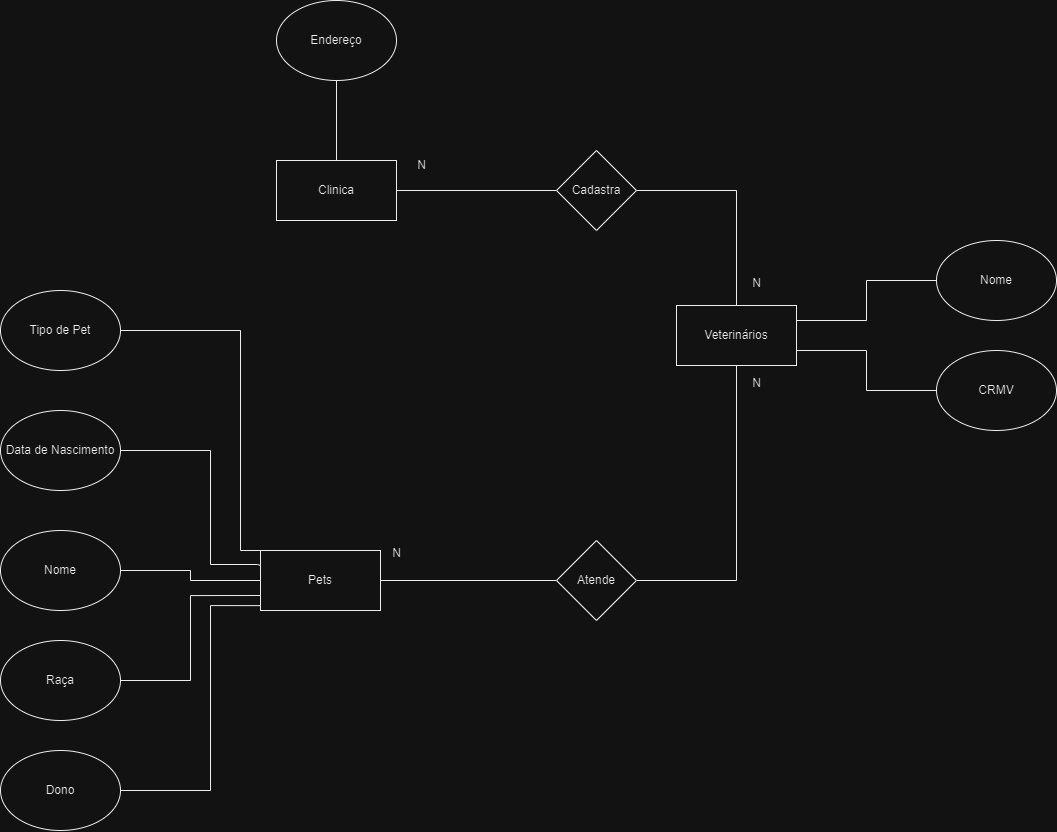

The diagram above was exported from draw.io. Its source (the exported page's mxGraphModel, read from the mxfile embedded in the PNG):
<mxGraphModel dx="1218" dy="1134" grid="1" gridSize="10" guides="1" tooltips="1" connect="1" arrows="1" fold="1" page="1" pageScale="1" pageWidth="827" pageHeight="1169" math="0" shadow="0">
  <root>
    <mxCell id="0" />
    <mxCell id="1" parent="0" />
    <mxCell id="6_qdAgZLMCp6LDBsVle7-27" style="edgeStyle=orthogonalEdgeStyle;rounded=0;orthogonalLoop=1;jettySize=auto;html=1;endArrow=none;endFill=0;" edge="1" parent="1" source="6_qdAgZLMCp6LDBsVle7-1" target="6_qdAgZLMCp6LDBsVle7-25">
      <mxGeometry relative="1" as="geometry" />
    </mxCell>
    <mxCell id="6_qdAgZLMCp6LDBsVle7-1" value="Clinica" style="rounded=0;whiteSpace=wrap;html=1;" vertex="1" parent="1">
      <mxGeometry x="310" y="190" width="120" height="60" as="geometry" />
    </mxCell>
    <mxCell id="6_qdAgZLMCp6LDBsVle7-22" style="edgeStyle=orthogonalEdgeStyle;rounded=0;orthogonalLoop=1;jettySize=auto;html=1;entryX=0.5;entryY=0;entryDx=0;entryDy=0;endArrow=none;endFill=0;" edge="1" parent="1" source="6_qdAgZLMCp6LDBsVle7-2" target="6_qdAgZLMCp6LDBsVle7-1">
      <mxGeometry relative="1" as="geometry" />
    </mxCell>
    <mxCell id="6_qdAgZLMCp6LDBsVle7-2" value="Endereço" style="ellipse;whiteSpace=wrap;html=1;" vertex="1" parent="1">
      <mxGeometry x="310" y="30" width="120" height="80" as="geometry" />
    </mxCell>
    <mxCell id="6_qdAgZLMCp6LDBsVle7-31" style="edgeStyle=orthogonalEdgeStyle;rounded=0;orthogonalLoop=1;jettySize=auto;html=1;entryX=0;entryY=0.5;entryDx=0;entryDy=0;endArrow=none;endFill=0;" edge="1" parent="1" source="6_qdAgZLMCp6LDBsVle7-3" target="6_qdAgZLMCp6LDBsVle7-30">
      <mxGeometry relative="1" as="geometry" />
    </mxCell>
    <mxCell id="6_qdAgZLMCp6LDBsVle7-3" value="Pets" style="rounded=0;whiteSpace=wrap;html=1;" vertex="1" parent="1">
      <mxGeometry x="294" y="580" width="120" height="60" as="geometry" />
    </mxCell>
    <mxCell id="6_qdAgZLMCp6LDBsVle7-6" value="Veterinários" style="rounded=0;whiteSpace=wrap;html=1;" vertex="1" parent="1">
      <mxGeometry x="710" y="335" width="120" height="60" as="geometry" />
    </mxCell>
    <mxCell id="6_qdAgZLMCp6LDBsVle7-17" style="edgeStyle=orthogonalEdgeStyle;rounded=0;orthogonalLoop=1;jettySize=auto;html=1;entryX=0;entryY=0.5;entryDx=0;entryDy=0;endArrow=none;endFill=0;" edge="1" parent="1" source="6_qdAgZLMCp6LDBsVle7-7" target="6_qdAgZLMCp6LDBsVle7-3">
      <mxGeometry relative="1" as="geometry" />
    </mxCell>
    <mxCell id="6_qdAgZLMCp6LDBsVle7-7" value="Nome" style="ellipse;whiteSpace=wrap;html=1;" vertex="1" parent="1">
      <mxGeometry x="34" y="560" width="120" height="80" as="geometry" />
    </mxCell>
    <mxCell id="6_qdAgZLMCp6LDBsVle7-18" style="edgeStyle=orthogonalEdgeStyle;rounded=0;orthogonalLoop=1;jettySize=auto;html=1;entryX=0;entryY=0.25;entryDx=0;entryDy=0;endArrow=none;endFill=0;" edge="1" parent="1" source="6_qdAgZLMCp6LDBsVle7-8" target="6_qdAgZLMCp6LDBsVle7-3">
      <mxGeometry relative="1" as="geometry">
        <mxPoint x="294" y="610" as="targetPoint" />
        <Array as="points">
          <mxPoint x="244" y="480" />
          <mxPoint x="244" y="594" />
          <mxPoint x="291" y="594" />
          <mxPoint x="291" y="595" />
        </Array>
      </mxGeometry>
    </mxCell>
    <mxCell id="6_qdAgZLMCp6LDBsVle7-8" value="Data de Nascimento" style="ellipse;whiteSpace=wrap;html=1;" vertex="1" parent="1">
      <mxGeometry x="34" y="440" width="120" height="80" as="geometry" />
    </mxCell>
    <mxCell id="6_qdAgZLMCp6LDBsVle7-19" style="edgeStyle=orthogonalEdgeStyle;rounded=0;orthogonalLoop=1;jettySize=auto;html=1;entryX=0;entryY=0;entryDx=0;entryDy=0;endArrow=none;endFill=0;" edge="1" parent="1" source="6_qdAgZLMCp6LDBsVle7-9" target="6_qdAgZLMCp6LDBsVle7-3">
      <mxGeometry relative="1" as="geometry">
        <Array as="points">
          <mxPoint x="274" y="360" />
          <mxPoint x="274" y="580" />
        </Array>
      </mxGeometry>
    </mxCell>
    <mxCell id="6_qdAgZLMCp6LDBsVle7-9" value="Tipo de Pet" style="ellipse;whiteSpace=wrap;html=1;" vertex="1" parent="1">
      <mxGeometry x="34" y="320" width="120" height="80" as="geometry" />
    </mxCell>
    <mxCell id="6_qdAgZLMCp6LDBsVle7-20" style="edgeStyle=orthogonalEdgeStyle;rounded=0;orthogonalLoop=1;jettySize=auto;html=1;entryX=0;entryY=0.75;entryDx=0;entryDy=0;endArrow=none;endFill=0;" edge="1" parent="1" source="6_qdAgZLMCp6LDBsVle7-10" target="6_qdAgZLMCp6LDBsVle7-3">
      <mxGeometry relative="1" as="geometry" />
    </mxCell>
    <mxCell id="6_qdAgZLMCp6LDBsVle7-10" value="Raça" style="ellipse;whiteSpace=wrap;html=1;" vertex="1" parent="1">
      <mxGeometry x="34" y="670" width="120" height="80" as="geometry" />
    </mxCell>
    <mxCell id="6_qdAgZLMCp6LDBsVle7-21" style="edgeStyle=orthogonalEdgeStyle;rounded=0;orthogonalLoop=1;jettySize=auto;html=1;entryX=-0.003;entryY=0.919;entryDx=0;entryDy=0;entryPerimeter=0;endArrow=none;endFill=0;" edge="1" parent="1" source="6_qdAgZLMCp6LDBsVle7-11" target="6_qdAgZLMCp6LDBsVle7-3">
      <mxGeometry relative="1" as="geometry">
        <Array as="points">
          <mxPoint x="244" y="820" />
          <mxPoint x="244" y="635" />
        </Array>
      </mxGeometry>
    </mxCell>
    <mxCell id="6_qdAgZLMCp6LDBsVle7-11" value="Dono" style="ellipse;whiteSpace=wrap;html=1;" vertex="1" parent="1">
      <mxGeometry x="34" y="780" width="120" height="80" as="geometry" />
    </mxCell>
    <mxCell id="6_qdAgZLMCp6LDBsVle7-23" style="edgeStyle=orthogonalEdgeStyle;rounded=0;orthogonalLoop=1;jettySize=auto;html=1;entryX=1;entryY=0.25;entryDx=0;entryDy=0;endArrow=none;endFill=0;" edge="1" parent="1" source="6_qdAgZLMCp6LDBsVle7-13" target="6_qdAgZLMCp6LDBsVle7-6">
      <mxGeometry relative="1" as="geometry" />
    </mxCell>
    <mxCell id="6_qdAgZLMCp6LDBsVle7-13" value="Nome" style="ellipse;whiteSpace=wrap;html=1;" vertex="1" parent="1">
      <mxGeometry x="970" y="270" width="120" height="80" as="geometry" />
    </mxCell>
    <mxCell id="6_qdAgZLMCp6LDBsVle7-24" style="edgeStyle=orthogonalEdgeStyle;rounded=0;orthogonalLoop=1;jettySize=auto;html=1;entryX=1;entryY=0.75;entryDx=0;entryDy=0;endArrow=none;endFill=0;" edge="1" parent="1" source="6_qdAgZLMCp6LDBsVle7-14" target="6_qdAgZLMCp6LDBsVle7-6">
      <mxGeometry relative="1" as="geometry" />
    </mxCell>
    <mxCell id="6_qdAgZLMCp6LDBsVle7-14" value="CRMV" style="ellipse;whiteSpace=wrap;html=1;" vertex="1" parent="1">
      <mxGeometry x="970" y="380" width="120" height="80" as="geometry" />
    </mxCell>
    <mxCell id="6_qdAgZLMCp6LDBsVle7-28" style="edgeStyle=orthogonalEdgeStyle;rounded=0;orthogonalLoop=1;jettySize=auto;html=1;entryX=0.5;entryY=0;entryDx=0;entryDy=0;endArrow=none;endFill=0;" edge="1" parent="1" source="6_qdAgZLMCp6LDBsVle7-25" target="6_qdAgZLMCp6LDBsVle7-6">
      <mxGeometry relative="1" as="geometry" />
    </mxCell>
    <mxCell id="6_qdAgZLMCp6LDBsVle7-25" value="Cadastra" style="rhombus;whiteSpace=wrap;html=1;" vertex="1" parent="1">
      <mxGeometry x="590" y="180" width="80" height="80" as="geometry" />
    </mxCell>
    <mxCell id="6_qdAgZLMCp6LDBsVle7-32" style="edgeStyle=orthogonalEdgeStyle;rounded=0;orthogonalLoop=1;jettySize=auto;html=1;entryX=0.5;entryY=1;entryDx=0;entryDy=0;endArrow=none;endFill=0;" edge="1" parent="1" source="6_qdAgZLMCp6LDBsVle7-30" target="6_qdAgZLMCp6LDBsVle7-6">
      <mxGeometry relative="1" as="geometry" />
    </mxCell>
    <mxCell id="6_qdAgZLMCp6LDBsVle7-30" value="Atende" style="rhombus;whiteSpace=wrap;html=1;" vertex="1" parent="1">
      <mxGeometry x="590" y="570" width="80" height="80" as="geometry" />
    </mxCell>
    <mxCell id="6_qdAgZLMCp6LDBsVle7-33" value="N" style="text;html=1;align=center;verticalAlign=middle;resizable=0;points=[];autosize=1;strokeColor=none;fillColor=none;" vertex="1" parent="1">
      <mxGeometry x="775" y="298" width="30" height="30" as="geometry" />
    </mxCell>
    <mxCell id="6_qdAgZLMCp6LDBsVle7-34" value="N" style="text;html=1;align=center;verticalAlign=middle;resizable=0;points=[];autosize=1;strokeColor=none;fillColor=none;" vertex="1" parent="1">
      <mxGeometry x="440" y="180" width="30" height="30" as="geometry" />
    </mxCell>
    <mxCell id="6_qdAgZLMCp6LDBsVle7-35" value="N" style="text;html=1;align=center;verticalAlign=middle;resizable=0;points=[];autosize=1;strokeColor=none;fillColor=none;" vertex="1" parent="1">
      <mxGeometry x="775" y="398" width="30" height="30" as="geometry" />
    </mxCell>
    <mxCell id="6_qdAgZLMCp6LDBsVle7-36" value="N" style="text;html=1;align=center;verticalAlign=middle;resizable=0;points=[];autosize=1;strokeColor=none;fillColor=none;" vertex="1" parent="1">
      <mxGeometry x="415" y="568" width="30" height="30" as="geometry" />
    </mxCell>
  </root>
</mxGraphModel>